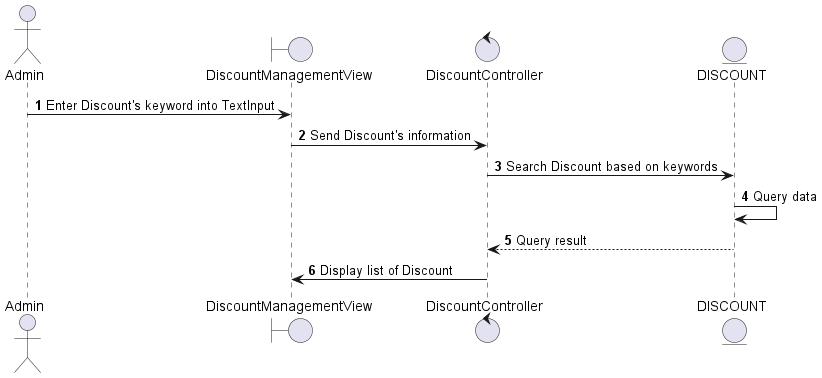

The diagram above was rendered by PlantUML. Its source (embedded in the PNG):
@startuml
autonumber
actor Admin
boundary DiscountManagementView
control DiscountController
entity DISCOUNT 
Admin -> DiscountManagementView: Enter Discount's keyword into TextInput
DiscountManagementView -> DiscountController: Send Discount's information
DiscountController -> DISCOUNT: Search Discount based on keywords
DISCOUNT -> DISCOUNT: Query data
DISCOUNT --> DiscountController: Query result
DiscountController -> DiscountManagementView: Display list of Discount
@enduml